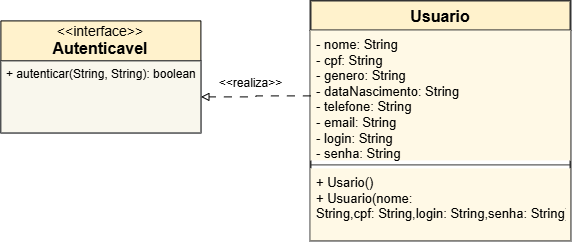

The diagram above was exported from draw.io. Its source (the exported page's mxGraphModel, read from the mxfile embedded in the PNG):
<mxGraphModel dx="858" dy="422" grid="1" gridSize="10" guides="1" tooltips="1" connect="1" arrows="1" fold="1" page="1" pageScale="1" pageWidth="827" pageHeight="1169" math="0" shadow="0">
  <root>
    <mxCell id="0" />
    <mxCell id="1" parent="0" />
    <mxCell id="s7CZCqjhk6mOfAmbB2Tl-1" parent="1" style="swimlane;fontStyle=1;align=center;verticalAlign=top;childLayout=stackLayout;horizontal=1;startSize=30;horizontalStack=0;resizeParent=1;resizeParentMax=0;resizeLast=0;collapsible=1;marginBottom=0;whiteSpace=wrap;html=1;fontColor=light-dark(default, #fdf7f7);labelBackgroundColor=light-dark(default, #f4ca71);fillColor=#FFF2CC;strokeColor=#333333;strokeWidth=2;fontSize=16;" value="Usuario" vertex="1">
      <mxGeometry height="240" width="260" x="380" y="80" as="geometry" />
    </mxCell>
    <mxCell id="s7CZCqjhk6mOfAmbB2Tl-2" parent="s7CZCqjhk6mOfAmbB2Tl-1" style="text;align=left;verticalAlign=top;spacingLeft=4;spacingRight=4;overflow=hidden;rotatable=0;points=[[0,0.5],[1,0.5]];portConstraint=eastwest;whiteSpace=wrap;html=1;labelBackgroundColor=light-dark(default, #f4ca71);fillColor=#FFF9E6;" value="&lt;font style=&quot;font-size: 13px;&quot;&gt;- nome: String&lt;br&gt;- cpf: String&amp;nbsp;&lt;br&gt;- genero: String&lt;br&gt;- dataNascimento: String&amp;nbsp;&lt;br&gt;- telefone: String&amp;nbsp;&lt;br&gt;&lt;font style=&quot;&quot;&gt;- email: String&lt;br&gt;&lt;/font&gt;- login: String&amp;nbsp;&lt;br&gt;- senha: String&amp;nbsp;&lt;br&gt;&lt;/font&gt;&lt;div&gt;&lt;br&gt;&lt;/div&gt;" vertex="1">
      <mxGeometry height="130" width="260" y="30" as="geometry" />
    </mxCell>
    <mxCell id="s7CZCqjhk6mOfAmbB2Tl-3" parent="s7CZCqjhk6mOfAmbB2Tl-1" style="line;strokeWidth=1;fillColor=none;align=left;verticalAlign=middle;spacingTop=-1;spacingLeft=3;spacingRight=3;rotatable=0;labelPosition=right;points=[];portConstraint=eastwest;strokeColor=inherit;" value="" vertex="1">
      <mxGeometry height="8" width="260" y="160" as="geometry" />
    </mxCell>
    <mxCell id="s7CZCqjhk6mOfAmbB2Tl-4" parent="s7CZCqjhk6mOfAmbB2Tl-1" style="text;strokeColor=none;fillColor=#FFF9E6;align=left;verticalAlign=top;spacingLeft=4;spacingRight=4;overflow=hidden;rotatable=0;points=[[0,0.5],[1,0.5]];portConstraint=eastwest;whiteSpace=wrap;html=1;" value="&lt;font style=&quot;font-size: 13px;&quot;&gt;+ Usario()&lt;/font&gt;&lt;div&gt;&lt;font style=&quot;font-size: 13px;&quot;&gt;+ Usuario(nome: String,cpf:&amp;nbsp;&lt;/font&gt;&lt;span style=&quot;font-size: 13px; background-color: transparent; color: light-dark(rgb(0, 0, 0), rgb(255, 255, 255));&quot;&gt;String&lt;/span&gt;&lt;span style=&quot;font-size: 13px; background-color: transparent; color: light-dark(rgb(0, 0, 0), rgb(255, 255, 255));&quot;&gt;,login:&amp;nbsp;&lt;/span&gt;&lt;span style=&quot;font-size: 13px; background-color: transparent; color: light-dark(rgb(0, 0, 0), rgb(255, 255, 255));&quot;&gt;String&lt;/span&gt;&lt;span style=&quot;background-color: transparent; color: light-dark(rgb(0, 0, 0), rgb(255, 255, 255)); font-size: 13px;&quot;&gt;,senha:&amp;nbsp;&lt;/span&gt;&lt;span style=&quot;font-size: 13px; background-color: transparent; color: light-dark(rgb(0, 0, 0), rgb(255, 255, 255));&quot;&gt;String&lt;/span&gt;&lt;span style=&quot;background-color: transparent; color: light-dark(rgb(0, 0, 0), rgb(255, 255, 255)); font-size: 13px;&quot;&gt;)&lt;/span&gt;&lt;/div&gt;&lt;div&gt;&lt;font style=&quot;font-size: 13px;&quot;&gt;&lt;br&gt;&lt;/font&gt;&lt;/div&gt;" vertex="1">
      <mxGeometry height="72" width="260" y="168" as="geometry" />
    </mxCell>
    <mxCell id="wIz15AFMq7pQugTI4n0S-1" parent="1" style="swimlane;fontStyle=0;childLayout=stackLayout;horizontal=1;startSize=40;horizontalStack=0;resizeParent=1;resizeParentMax=0;resizeLast=0;collapsible=1;marginBottom=0;whiteSpace=wrap;html=1;fillColor=#FFF2CC;" value="&lt;font style=&quot;font-size: 14px;&quot;&gt;&amp;lt;&amp;lt;interface&amp;gt;&amp;gt;&lt;br&gt;&lt;/font&gt;&lt;font style=&quot;font-size: 16px;&quot;&gt;&lt;b&gt;Autenticavel&lt;/b&gt;&lt;/font&gt;" vertex="1">
      <mxGeometry height="112" width="200" x="70" y="100" as="geometry" />
    </mxCell>
    <mxCell id="wIz15AFMq7pQugTI4n0S-2" parent="wIz15AFMq7pQugTI4n0S-1" style="text;align=left;verticalAlign=top;spacingLeft=4;spacingRight=4;overflow=hidden;rotatable=0;points=[[0,0.5],[1,0.5]];portConstraint=eastwest;whiteSpace=wrap;html=1;fillColor=#f9f7ed;strokeColor=#36393d;" value="+ autenticar(String, String): boolean" vertex="1">
      <mxGeometry height="72" width="200" y="40" as="geometry" />
    </mxCell>
    <mxCell id="wIz15AFMq7pQugTI4n0S-6" edge="1" parent="1" source="s7CZCqjhk6mOfAmbB2Tl-2" style="edgeStyle=orthogonalEdgeStyle;rounded=0;orthogonalLoop=1;jettySize=auto;html=1;entryX=1;entryY=0.5;entryDx=0;entryDy=0;dashed=1;dashPattern=8 8;endArrow=block;endFill=0;" target="wIz15AFMq7pQugTI4n0S-2">
      <mxGeometry relative="1" as="geometry" />
    </mxCell>
    <mxCell id="wIz15AFMq7pQugTI4n0S-7" parent="1" style="text;align=center;fontStyle=1;verticalAlign=middle;spacingLeft=3;spacingRight=3;strokeColor=none;rotatable=0;points=[[0,0.5],[1,0.5]];portConstraint=eastwest;html=1;" value="&lt;span style=&quot;font-weight: normal;&quot;&gt;&amp;lt;&amp;lt;realiza&amp;gt;&amp;gt;&lt;/span&gt;" vertex="1">
      <mxGeometry height="26" width="80" x="280" y="150" as="geometry" />
    </mxCell>
  </root>
</mxGraphModel>